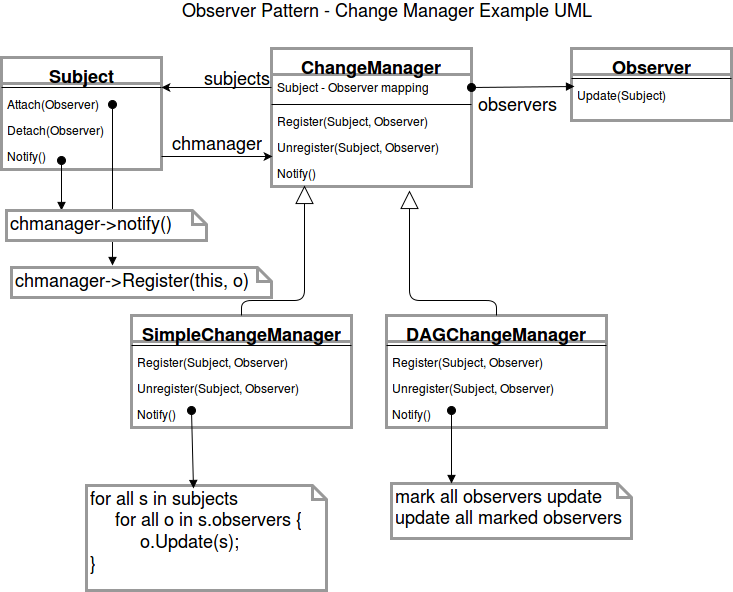

The diagram above was exported from draw.io. Its source (the exported page's mxGraphModel, read from the mxfile embedded in the PNG):
<mxGraphModel dx="1051" dy="466" grid="1" gridSize="10" guides="1" tooltips="1" connect="1" arrows="1" fold="1" page="1" pageScale="1" pageWidth="850" pageHeight="1100" background="#ffffff" math="0" shadow="0">
  <root>
    <mxCell id="0" />
    <mxCell id="1" parent="0" />
    <mxCell id="4fe153a64b0bf507-1" value="Observer Pattern - Change Manager Example UML" style="text;html=1;strokeColor=none;fillColor=none;align=center;verticalAlign=middle;whiteSpace=wrap;fontSize=18;" vertex="1" parent="1">
      <mxGeometry x="145" y="10" width="560" height="20" as="geometry" />
    </mxCell>
    <mxCell id="4fe153a64b0bf507-2" value="Subject" style="swimlane;html=1;fontStyle=1;align=center;verticalAlign=top;childLayout=stackLayout;horizontal=1;startSize=26;horizontalStack=0;resizeParent=1;resizeLast=0;collapsible=1;marginBottom=0;swimlaneFillColor=#ffffff;strokeColor=#999999;strokeWidth=3;fontSize=18;" vertex="1" parent="1">
      <mxGeometry x="40" y="67" width="160" height="112" as="geometry" />
    </mxCell>
    <mxCell id="4fe153a64b0bf507-4" value="" style="line;html=1;strokeWidth=1;fillColor=none;align=left;verticalAlign=middle;spacingTop=-1;spacingLeft=3;spacingRight=3;rotatable=0;labelPosition=right;points=[];portConstraint=eastwest;" vertex="1" parent="4fe153a64b0bf507-2">
      <mxGeometry y="26" width="160" height="8" as="geometry" />
    </mxCell>
    <mxCell id="4fe153a64b0bf507-5" value="Attach(Observer)" style="text;html=1;strokeColor=none;fillColor=none;align=left;verticalAlign=top;spacingLeft=4;spacingRight=4;whiteSpace=wrap;overflow=hidden;rotatable=0;points=[[0,0.5],[1,0.5]];portConstraint=eastwest;" vertex="1" parent="4fe153a64b0bf507-2">
      <mxGeometry y="34" width="160" height="26" as="geometry" />
    </mxCell>
    <mxCell id="4fe153a64b0bf507-6" value="Detach(Observer)" style="text;html=1;strokeColor=none;fillColor=none;align=left;verticalAlign=top;spacingLeft=4;spacingRight=4;whiteSpace=wrap;overflow=hidden;rotatable=0;points=[[0,0.5],[1,0.5]];portConstraint=eastwest;" vertex="1" parent="4fe153a64b0bf507-2">
      <mxGeometry y="60" width="160" height="26" as="geometry" />
    </mxCell>
    <mxCell id="4fe153a64b0bf507-7" value="Notify()" style="text;html=1;strokeColor=none;fillColor=none;align=left;verticalAlign=top;spacingLeft=4;spacingRight=4;whiteSpace=wrap;overflow=hidden;rotatable=0;points=[[0,0.5],[1,0.5]];portConstraint=eastwest;" vertex="1" parent="4fe153a64b0bf507-2">
      <mxGeometry y="86" width="160" height="26" as="geometry" />
    </mxCell>
    <mxCell id="4fe153a64b0bf507-8" value="ChangeManager" style="swimlane;html=1;fontStyle=1;align=center;verticalAlign=top;childLayout=stackLayout;horizontal=1;startSize=26;horizontalStack=0;resizeParent=1;resizeLast=0;collapsible=1;marginBottom=0;swimlaneFillColor=#ffffff;strokeColor=#999999;strokeWidth=3;fontSize=18;" vertex="1" parent="1">
      <mxGeometry x="310" y="58" width="200" height="138" as="geometry" />
    </mxCell>
    <mxCell id="4fe153a64b0bf507-9" value="Subject - Observer mapping" style="text;html=1;strokeColor=none;fillColor=none;align=left;verticalAlign=top;spacingLeft=4;spacingRight=4;whiteSpace=wrap;overflow=hidden;rotatable=0;points=[[0,0.5],[1,0.5]];portConstraint=eastwest;" vertex="1" parent="4fe153a64b0bf507-8">
      <mxGeometry y="26" width="200" height="26" as="geometry" />
    </mxCell>
    <mxCell id="4fe153a64b0bf507-10" value="" style="line;html=1;strokeWidth=1;fillColor=none;align=left;verticalAlign=middle;spacingTop=-1;spacingLeft=3;spacingRight=3;rotatable=0;labelPosition=right;points=[];portConstraint=eastwest;" vertex="1" parent="4fe153a64b0bf507-8">
      <mxGeometry y="52" width="200" height="8" as="geometry" />
    </mxCell>
    <mxCell id="4fe153a64b0bf507-11" value="Register(Subject, Observer)" style="text;html=1;strokeColor=none;fillColor=none;align=left;verticalAlign=top;spacingLeft=4;spacingRight=4;whiteSpace=wrap;overflow=hidden;rotatable=0;points=[[0,0.5],[1,0.5]];portConstraint=eastwest;" vertex="1" parent="4fe153a64b0bf507-8">
      <mxGeometry y="60" width="200" height="26" as="geometry" />
    </mxCell>
    <mxCell id="4fe153a64b0bf507-12" value="Unregister(Subject, Observer)" style="text;html=1;strokeColor=none;fillColor=none;align=left;verticalAlign=top;spacingLeft=4;spacingRight=4;whiteSpace=wrap;overflow=hidden;rotatable=0;points=[[0,0.5],[1,0.5]];portConstraint=eastwest;" vertex="1" parent="4fe153a64b0bf507-8">
      <mxGeometry y="86" width="200" height="26" as="geometry" />
    </mxCell>
    <mxCell id="4fe153a64b0bf507-13" value="Notify()" style="text;html=1;strokeColor=none;fillColor=none;align=left;verticalAlign=top;spacingLeft=4;spacingRight=4;whiteSpace=wrap;overflow=hidden;rotatable=0;points=[[0,0.5],[1,0.5]];portConstraint=eastwest;" vertex="1" parent="4fe153a64b0bf507-8">
      <mxGeometry y="112" width="200" height="26" as="geometry" />
    </mxCell>
    <mxCell id="4fe153a64b0bf507-14" value="SimpleChangeManager" style="swimlane;html=1;fontStyle=1;align=center;verticalAlign=top;childLayout=stackLayout;horizontal=1;startSize=26;horizontalStack=0;resizeParent=1;resizeLast=0;collapsible=1;marginBottom=0;swimlaneFillColor=#ffffff;strokeColor=#999999;strokeWidth=3;fontSize=18;" vertex="1" parent="1">
      <mxGeometry x="170" y="325" width="220" height="112" as="geometry" />
    </mxCell>
    <mxCell id="4fe153a64b0bf507-15" value="" style="line;html=1;strokeWidth=1;fillColor=none;align=left;verticalAlign=middle;spacingTop=-1;spacingLeft=3;spacingRight=3;rotatable=0;labelPosition=right;points=[];portConstraint=eastwest;" vertex="1" parent="4fe153a64b0bf507-14">
      <mxGeometry y="26" width="220" height="8" as="geometry" />
    </mxCell>
    <mxCell id="4fe153a64b0bf507-16" value="Register(Subject, Observer)" style="text;html=1;strokeColor=none;fillColor=none;align=left;verticalAlign=top;spacingLeft=4;spacingRight=4;whiteSpace=wrap;overflow=hidden;rotatable=0;points=[[0,0.5],[1,0.5]];portConstraint=eastwest;" vertex="1" parent="4fe153a64b0bf507-14">
      <mxGeometry y="34" width="220" height="26" as="geometry" />
    </mxCell>
    <mxCell id="4fe153a64b0bf507-17" value="Unregister(Subject, Observer)" style="text;html=1;strokeColor=none;fillColor=none;align=left;verticalAlign=top;spacingLeft=4;spacingRight=4;whiteSpace=wrap;overflow=hidden;rotatable=0;points=[[0,0.5],[1,0.5]];portConstraint=eastwest;" vertex="1" parent="4fe153a64b0bf507-14">
      <mxGeometry y="60" width="220" height="26" as="geometry" />
    </mxCell>
    <mxCell id="4fe153a64b0bf507-18" value="Notify()" style="text;html=1;strokeColor=none;fillColor=none;align=left;verticalAlign=top;spacingLeft=4;spacingRight=4;whiteSpace=wrap;overflow=hidden;rotatable=0;points=[[0,0.5],[1,0.5]];portConstraint=eastwest;" vertex="1" parent="4fe153a64b0bf507-14">
      <mxGeometry y="86" width="220" height="26" as="geometry" />
    </mxCell>
    <mxCell id="4fe153a64b0bf507-20" value="subjects" style="text;html=1;strokeColor=none;fillColor=none;align=center;verticalAlign=middle;whiteSpace=wrap;fontSize=18;" vertex="1" parent="1">
      <mxGeometry x="230" y="78" width="90" height="20" as="geometry" />
    </mxCell>
    <mxCell id="4fe153a64b0bf507-22" style="edgeStyle=none;rounded=0;html=1;exitX=1;exitY=0.5;entryX=0.005;entryY=0.846;jettySize=auto;orthogonalLoop=1;fontSize=18;entryPerimeter=0;" edge="1" parent="1" source="4fe153a64b0bf507-7" target="4fe153a64b0bf507-12">
      <mxGeometry relative="1" as="geometry" />
    </mxCell>
    <mxCell id="4fe153a64b0bf507-23" value="chmanager" style="text;html=1;strokeColor=none;fillColor=none;align=center;verticalAlign=middle;whiteSpace=wrap;fontSize=18;" vertex="1" parent="1">
      <mxGeometry x="200" y="143" width="110" height="20" as="geometry" />
    </mxCell>
    <mxCell id="4fe153a64b0bf507-26" value="" style="endArrow=block;endSize=16;endFill=0;html=1;fontSize=18;entryX=0.165;entryY=0.962;entryPerimeter=0;exitX=0.5;exitY=0;" edge="1" parent="1" source="4fe153a64b0bf507-14" target="4fe153a64b0bf507-13">
      <mxGeometry width="160" relative="1" as="geometry">
        <mxPoint x="40" y="410" as="sourcePoint" />
        <mxPoint x="200" y="410" as="targetPoint" />
        <Array as="points">
          <mxPoint x="280" y="310" />
          <mxPoint x="343" y="310" />
        </Array>
      </mxGeometry>
    </mxCell>
    <mxCell id="4fe153a64b0bf507-27" value="DAGChangeManager" style="swimlane;html=1;fontStyle=1;align=center;verticalAlign=top;childLayout=stackLayout;horizontal=1;startSize=26;horizontalStack=0;resizeParent=1;resizeLast=0;collapsible=1;marginBottom=0;swimlaneFillColor=#ffffff;strokeColor=#999999;strokeWidth=3;fontSize=18;" vertex="1" parent="1">
      <mxGeometry x="425" y="325" width="220" height="112" as="geometry" />
    </mxCell>
    <mxCell id="4fe153a64b0bf507-28" value="" style="line;html=1;strokeWidth=1;fillColor=none;align=left;verticalAlign=middle;spacingTop=-1;spacingLeft=3;spacingRight=3;rotatable=0;labelPosition=right;points=[];portConstraint=eastwest;" vertex="1" parent="4fe153a64b0bf507-27">
      <mxGeometry y="26" width="220" height="8" as="geometry" />
    </mxCell>
    <mxCell id="4fe153a64b0bf507-29" value="Register(Subject, Observer)" style="text;html=1;strokeColor=none;fillColor=none;align=left;verticalAlign=top;spacingLeft=4;spacingRight=4;whiteSpace=wrap;overflow=hidden;rotatable=0;points=[[0,0.5],[1,0.5]];portConstraint=eastwest;" vertex="1" parent="4fe153a64b0bf507-27">
      <mxGeometry y="34" width="220" height="26" as="geometry" />
    </mxCell>
    <mxCell id="4fe153a64b0bf507-30" value="Unregister(Subject, Observer)" style="text;html=1;strokeColor=none;fillColor=none;align=left;verticalAlign=top;spacingLeft=4;spacingRight=4;whiteSpace=wrap;overflow=hidden;rotatable=0;points=[[0,0.5],[1,0.5]];portConstraint=eastwest;" vertex="1" parent="4fe153a64b0bf507-27">
      <mxGeometry y="60" width="220" height="26" as="geometry" />
    </mxCell>
    <mxCell id="4fe153a64b0bf507-31" value="Notify()" style="text;html=1;strokeColor=none;fillColor=none;align=left;verticalAlign=top;spacingLeft=4;spacingRight=4;whiteSpace=wrap;overflow=hidden;rotatable=0;points=[[0,0.5],[1,0.5]];portConstraint=eastwest;" vertex="1" parent="4fe153a64b0bf507-27">
      <mxGeometry y="86" width="220" height="26" as="geometry" />
    </mxCell>
    <mxCell id="4fe153a64b0bf507-32" value="" style="endArrow=block;endSize=16;endFill=0;html=1;fontSize=18;exitX=0.5;exitY=0;" edge="1" parent="1" source="4fe153a64b0bf507-27">
      <mxGeometry width="160" relative="1" as="geometry">
        <mxPoint x="40" y="410" as="sourcePoint" />
        <mxPoint x="448" y="200" as="targetPoint" />
        <Array as="points">
          <mxPoint x="535" y="310" />
          <mxPoint x="448" y="310" />
        </Array>
      </mxGeometry>
    </mxCell>
    <mxCell id="4fe153a64b0bf507-33" value="Observer" style="swimlane;html=1;fontStyle=1;align=center;verticalAlign=top;childLayout=stackLayout;horizontal=1;startSize=26;horizontalStack=0;resizeParent=1;resizeLast=0;collapsible=1;marginBottom=0;swimlaneFillColor=#ffffff;strokeColor=#999999;strokeWidth=3;fontSize=18;" vertex="1" parent="1">
      <mxGeometry x="610" y="58" width="160" height="72" as="geometry" />
    </mxCell>
    <mxCell id="4fe153a64b0bf507-34" value="" style="line;html=1;strokeWidth=1;fillColor=none;align=left;verticalAlign=middle;spacingTop=-1;spacingLeft=3;spacingRight=3;rotatable=0;labelPosition=right;points=[];portConstraint=eastwest;" vertex="1" parent="4fe153a64b0bf507-33">
      <mxGeometry y="26" width="160" height="8" as="geometry" />
    </mxCell>
    <mxCell id="4fe153a64b0bf507-35" value="Update(Subject)" style="text;html=1;strokeColor=none;fillColor=none;align=left;verticalAlign=top;spacingLeft=4;spacingRight=4;whiteSpace=wrap;overflow=hidden;rotatable=0;points=[[0,0.5],[1,0.5]];portConstraint=eastwest;" vertex="1" parent="4fe153a64b0bf507-33">
      <mxGeometry y="34" width="160" height="26" as="geometry" />
    </mxCell>
    <mxCell id="4fe153a64b0bf507-38" value="" style="html=1;verticalAlign=bottom;startArrow=oval;startFill=1;endArrow=block;startSize=8;fontSize=18;entryX=0.019;entryY=0.154;exitX=1;exitY=0.5;entryPerimeter=0;" edge="1" parent="1" source="4fe153a64b0bf507-9" target="4fe153a64b0bf507-35">
      <mxGeometry width="60" relative="1" as="geometry">
        <mxPoint x="40" y="410" as="sourcePoint" />
        <mxPoint x="100" y="410" as="targetPoint" />
      </mxGeometry>
    </mxCell>
    <mxCell id="4fe153a64b0bf507-40" value="" style="html=1;verticalAlign=bottom;startArrow=oval;startFill=1;endArrow=block;startSize=8;fontSize=18;exitX=0.375;exitY=0.654;exitPerimeter=0;" edge="1" parent="1" source="4fe153a64b0bf507-7">
      <mxGeometry width="60" relative="1" as="geometry">
        <mxPoint x="40" y="410" as="sourcePoint" />
        <mxPoint x="100" y="220" as="targetPoint" />
      </mxGeometry>
    </mxCell>
    <mxCell id="4fe153a64b0bf507-41" value="chmanager-&amp;gt;Register(this, o)" style="shape=note;whiteSpace=wrap;html=1;size=14;verticalAlign=top;align=left;spacingTop=-6;strokeColor=#999999;strokeWidth=3;fontSize=18;" vertex="1" parent="1">
      <mxGeometry x="50" y="277" width="260" height="30" as="geometry" />
    </mxCell>
    <mxCell id="4fe153a64b0bf507-44" value="" style="html=1;verticalAlign=bottom;startArrow=oval;startFill=1;endArrow=block;startSize=8;fontSize=18;entryX=0.388;entryY=-0.067;entryPerimeter=0;" edge="1" parent="1" target="4fe153a64b0bf507-41">
      <mxGeometry width="60" relative="1" as="geometry">
        <mxPoint x="151" y="114" as="sourcePoint" />
        <mxPoint x="100" y="460" as="targetPoint" />
      </mxGeometry>
    </mxCell>
    <mxCell id="4fe153a64b0bf507-39" value="chmanager-&amp;gt;notify()" style="shape=note;whiteSpace=wrap;html=1;size=14;verticalAlign=top;align=left;spacingTop=-6;strokeColor=#999999;strokeWidth=3;fontSize=18;" vertex="1" parent="1">
      <mxGeometry x="45" y="220" width="200" height="30" as="geometry" />
    </mxCell>
    <mxCell id="4fe153a64b0bf507-49" style="edgeStyle=none;rounded=0;html=1;exitX=0;exitY=0.5;entryX=1;entryY=-0.154;entryPerimeter=0;jettySize=auto;orthogonalLoop=1;fontSize=18;" edge="1" parent="1" source="4fe153a64b0bf507-9" target="4fe153a64b0bf507-5">
      <mxGeometry relative="1" as="geometry" />
    </mxCell>
    <mxCell id="4fe153a64b0bf507-52" value="for all s in subjects&lt;br&gt;&amp;nbsp;&amp;nbsp;&amp;nbsp;&amp;nbsp; for all o in s.observers {&lt;br&gt;&amp;nbsp;&amp;nbsp;&amp;nbsp;&amp;nbsp;&amp;nbsp;&amp;nbsp;&amp;nbsp;&amp;nbsp;&amp;nbsp; o.Update(s);&lt;br&gt;}" style="shape=note;whiteSpace=wrap;html=1;size=14;verticalAlign=top;align=left;spacingTop=-6;strokeColor=#999999;strokeWidth=3;fontSize=18;" vertex="1" parent="1">
      <mxGeometry x="125" y="495" width="240" height="105" as="geometry" />
    </mxCell>
    <mxCell id="4fe153a64b0bf507-53" value="" style="html=1;verticalAlign=bottom;startArrow=oval;startFill=1;endArrow=block;startSize=8;fontSize=18;exitX=0.273;exitY=0.346;exitPerimeter=0;entryX=0.446;entryY=0.029;entryPerimeter=0;" edge="1" parent="1" source="4fe153a64b0bf507-18" target="4fe153a64b0bf507-52">
      <mxGeometry width="60" relative="1" as="geometry">
        <mxPoint x="40" y="620" as="sourcePoint" />
        <mxPoint x="100" y="620" as="targetPoint" />
      </mxGeometry>
    </mxCell>
    <mxCell id="4fe153a64b0bf507-54" value="mark all observers update&lt;br&gt;update all marked observers" style="shape=note;whiteSpace=wrap;html=1;size=14;verticalAlign=top;align=left;spacingTop=-6;strokeColor=#999999;strokeWidth=3;fontSize=18;" vertex="1" parent="1">
      <mxGeometry x="430" y="493" width="240" height="55" as="geometry" />
    </mxCell>
    <mxCell id="4fe153a64b0bf507-55" value="" style="html=1;verticalAlign=bottom;startArrow=oval;startFill=1;endArrow=block;startSize=8;fontSize=18;exitX=0.295;exitY=0.346;exitPerimeter=0;entryX=0.25;entryY=0;" edge="1" parent="1" source="4fe153a64b0bf507-31" target="4fe153a64b0bf507-54">
      <mxGeometry width="60" relative="1" as="geometry">
        <mxPoint x="40" y="620" as="sourcePoint" />
        <mxPoint x="100" y="620" as="targetPoint" />
      </mxGeometry>
    </mxCell>
    <mxCell id="4fe153a64b0bf507-56" value="observers" style="text;html=1;strokeColor=none;fillColor=none;align=center;verticalAlign=middle;whiteSpace=wrap;fontSize=18;" vertex="1" parent="1">
      <mxGeometry x="510" y="104" width="90" height="20" as="geometry" />
    </mxCell>
  </root>
</mxGraphModel>